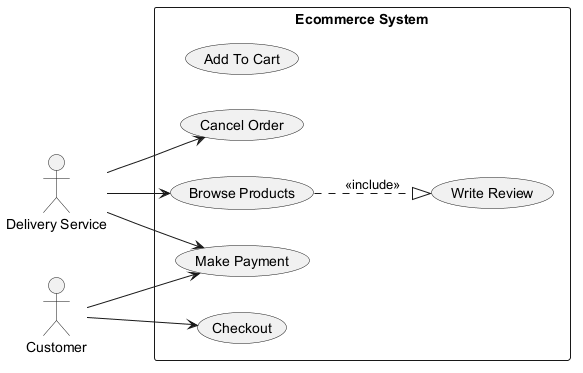

The diagram above was rendered by PlantUML. Its source (embedded in the PNG):
@startuml

left to right direction
actor "Delivery Service" as DeliveryService
actor "Customer" as Customer
rectangle "Ecommerce System" {
  usecase "Add To Cart" as UC_AddToCart
  usecase "Checkout" as UC_Checkout
  usecase "Make Payment" as UC_MakePayment
  usecase "Write Review" as UC_WriteReview
  usecase "Cancel Order" as UC_CancelOrder
  usecase "Browse Products" as UC_BrowseProducts
}
DeliveryService --> UC_CancelOrder
DeliveryService --> UC_BrowseProducts
DeliveryService --> UC_MakePayment
Customer --> UC_Checkout
Customer --> UC_MakePayment
UC_BrowseProducts ..|> UC_WriteReview : <<include>>
@enduml